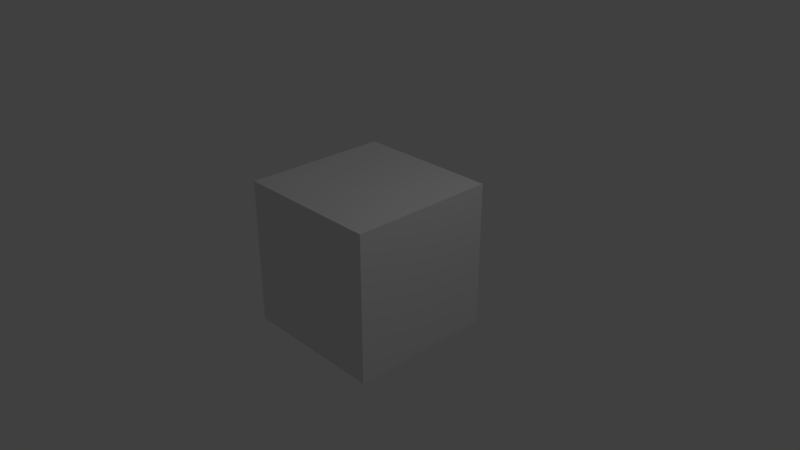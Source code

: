 # Source: RobertCassibo.blend  (saved by Blender 2.78.0; exported with 4.5.12 LTS)
import bpy
from mathutils import Matrix  # noqa: F401  (used for matrix-valued properties, if any)

bpy.ops.wm.read_factory_settings(use_empty=True)
scene = bpy.context.scene
scene.name = 'Scene'

# ---- collections
col_collection_1 = bpy.data.collections.new('Collection 1'); scene.collection.children.link(col_collection_1)

# ---- materials (node trees are filled in below, after node groups)
mat_material = bpy.data.materials.new('Material')
mat_material.alpha_threshold = 0.0
mat_material.use_transparent_shadow = False
mat_material.roughness = 0.5
mat_material.line_color = (0.0, 0.0, 0.0, 1.0)

# ---- material node trees

# ---- world
world_world = bpy.data.worlds.new('World'); scene.world = world_world
world_world.color = (0.05088, 0.05088, 0.05088)
world_world.use_sun_shadow = False
world_world.sun_shadow_jitter_overblur = 0.0
world_world.cycles.sampling_method = 'MANUAL'

# ---- cameras
cam_camera = bpy.data.cameras.new('Camera')
cam_camera.clip_end = 100.0
cam_camera.lens = 35.0
cam_camera.sensor_width = 32.0
cam_camera.sensor_height = 18.0
cam_camera.ortho_scale = 7.314
cam_camera.dof.focus_distance = 0.0
cam_camera.dof.aperture_fstop = 128.0

# ---- lights
light_lamp = bpy.data.lights.new('Lamp', 'POINT')
light_lamp.transmission_factor = 0.0
light_lamp.cutoff_distance = 30.0
light_lamp.energy = 100.0
light_lamp.shadow_buffer_clip_start = 1.001
light_lamp.shadow_soft_size = 0.1
light_lamp.shadow_maximum_resolution = 0.006
light_lamp.use_absolute_resolution = True

# ---- meshes
me_cube = bpy.data.meshes.new('Cube')
me_cube.from_pydata([(1.0, 1.0, -1.0), (1.0, -1.0, -1.0), (-1.0, -1.0, -1.0), (-1.0, 1.0, -1.0), (1.0, 1.0, 1.0), (1.0, -1.0, 1.0), (-1.0, -1.0, 1.0), (-1.0, 1.0, 1.0)], [], [(0, 1, 2, 3), (4, 7, 6, 5), (0, 4, 5, 1), (1, 5, 6, 2), (2, 6, 7, 3), (4, 0, 3, 7)])
me_cube.materials.append(mat_material)
me_cube.use_remesh_preserve_volume = False
me_cube.use_remesh_preserve_attributes = False
me_cube.use_mirror_vertex_groups = False
me_cube.update()

# ---- objects
ob_cube = bpy.data.objects.new('Cube', me_cube)
ob_lamp = bpy.data.objects.new('Lamp', light_lamp)
ob_camera = bpy.data.objects.new('Camera', cam_camera)

# ---- transforms, parenting, visibility, modifiers, constraints
ob_cube.location = (0.0, 0.0, 0.0)
ob_cube.lock_rotations_4d = False
ob_cube.empty_display_type = 'ARROWS'
ob_cube.lineart.crease_threshold = 0.0
ob_lamp.location = (4.076, 1.005, 5.904)
ob_lamp.rotation_euler = (0.6503, 0.05522, 1.866)
ob_lamp.lock_rotations_4d = False
ob_lamp.empty_display_type = 'ARROWS'
ob_lamp.color = (0.0, 0.0, 0.0, 0.0)
ob_lamp.lineart.crease_threshold = 0.0
ob_camera.location = (7.481, -6.508, 5.344)
ob_camera.rotation_euler = (1.109, 0.0, 0.8149)
ob_camera.lock_rotations_4d = False
ob_camera.empty_display_type = 'ARROWS'
ob_camera.color = (0.0, 0.0, 0.0, 0.0)
ob_camera.display_type = 'WIRE'
ob_camera.lineart.crease_threshold = 0.0

# ---- collection membership
col_collection_1.objects.link(ob_cube)
col_collection_1.objects.link(ob_lamp)
col_collection_1.objects.link(ob_camera)

# ---- scene / render settings (as saved in the file)
scene.camera = ob_camera
scene.frame_start = 1; scene.frame_end = 250; scene.frame_set(1)
scene.render.engine = 'BLENDER_EEVEE_NEXT'
scene.render.resolution_percentage = 50
scene.render.dither_intensity = 0.0
scene.cycles.use_denoising = False
scene.cycles.samples = 128
scene.cycles.sampling_pattern = 'TABULATED_SOBOL'
scene.cycles.light_sampling_threshold = 0.0
scene.cycles.use_adaptive_sampling = False
scene.cycles.use_light_tree = False
scene.cycles.blur_glossy = 0.0
scene.cycles.sample_clamp_indirect = 0.0
scene.view_settings.view_transform = 'Standard'
bpy.context.view_layer.update()
